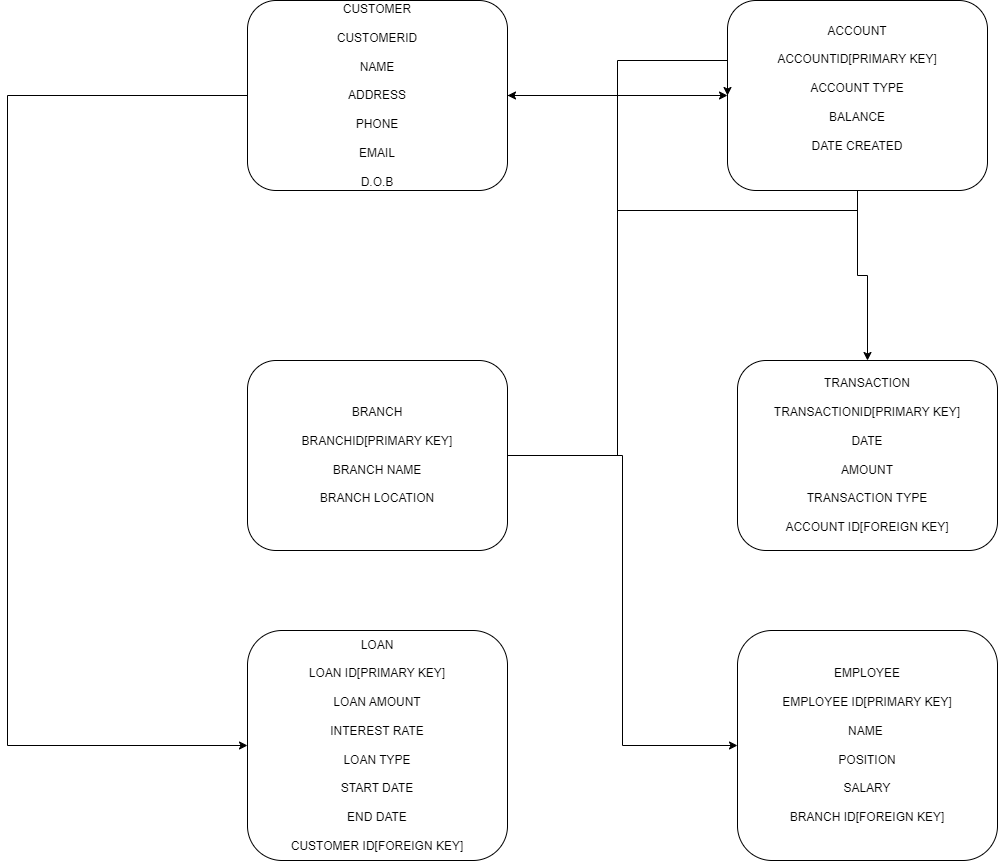

The diagram above was exported from draw.io. Its source (the exported page's mxGraphModel, read from the mxfile embedded in the PNG):
<mxGraphModel dx="2688" dy="1690" grid="1" gridSize="10" guides="1" tooltips="1" connect="1" arrows="1" fold="1" page="1" pageScale="1" pageWidth="1100" pageHeight="850" background="none" math="0" shadow="0">
  <root>
    <mxCell id="0" />
    <mxCell id="1" parent="0" />
    <mxCell id="jJszYWyEaayyqRwaGDr3-7" style="edgeStyle=orthogonalEdgeStyle;rounded=0;orthogonalLoop=1;jettySize=auto;html=1;entryX=0;entryY=0.5;entryDx=0;entryDy=0;" edge="1" parent="1" source="jJszYWyEaayyqRwaGDr3-1" target="jJszYWyEaayyqRwaGDr3-2">
      <mxGeometry relative="1" as="geometry" />
    </mxCell>
    <mxCell id="jJszYWyEaayyqRwaGDr3-12" style="edgeStyle=orthogonalEdgeStyle;rounded=0;orthogonalLoop=1;jettySize=auto;html=1;" edge="1" parent="1" source="jJszYWyEaayyqRwaGDr3-1" target="jJszYWyEaayyqRwaGDr3-5">
      <mxGeometry relative="1" as="geometry">
        <Array as="points">
          <mxPoint x="-1020" y="-505" />
          <mxPoint x="-1020" y="145" />
        </Array>
      </mxGeometry>
    </mxCell>
    <mxCell id="jJszYWyEaayyqRwaGDr3-1" value="CUSTOMER&lt;div&gt;&lt;br&gt;&lt;/div&gt;&lt;div&gt;CUSTOMERID&lt;/div&gt;&lt;div&gt;&lt;br&gt;&lt;/div&gt;&lt;div&gt;NAME&lt;/div&gt;&lt;div&gt;&lt;br&gt;&lt;/div&gt;&lt;div&gt;ADDRESS&lt;/div&gt;&lt;div&gt;&lt;br&gt;&lt;/div&gt;&lt;div&gt;PHONE&lt;/div&gt;&lt;div&gt;&lt;br&gt;&lt;/div&gt;&lt;div&gt;EMAIL&lt;/div&gt;&lt;div&gt;&lt;br&gt;&lt;/div&gt;&lt;div&gt;D.O.B&lt;/div&gt;" style="rounded=1;whiteSpace=wrap;html=1;" vertex="1" parent="1">
      <mxGeometry x="-780" y="-600" width="260" height="190" as="geometry" />
    </mxCell>
    <mxCell id="jJszYWyEaayyqRwaGDr3-8" style="edgeStyle=orthogonalEdgeStyle;rounded=0;orthogonalLoop=1;jettySize=auto;html=1;exitX=0.5;exitY=1;exitDx=0;exitDy=0;" edge="1" parent="1" source="jJszYWyEaayyqRwaGDr3-2" target="jJszYWyEaayyqRwaGDr3-1">
      <mxGeometry relative="1" as="geometry" />
    </mxCell>
    <mxCell id="jJszYWyEaayyqRwaGDr3-11" style="edgeStyle=orthogonalEdgeStyle;rounded=0;orthogonalLoop=1;jettySize=auto;html=1;entryX=0.5;entryY=0;entryDx=0;entryDy=0;" edge="1" parent="1" source="jJszYWyEaayyqRwaGDr3-2" target="jJszYWyEaayyqRwaGDr3-4">
      <mxGeometry relative="1" as="geometry" />
    </mxCell>
    <mxCell id="jJszYWyEaayyqRwaGDr3-2" value="ACCOUNT&lt;div&gt;&lt;br&gt;&lt;/div&gt;&lt;div&gt;ACCOUNTID[PRIMARY KEY]&lt;/div&gt;&lt;div&gt;&lt;br&gt;&lt;/div&gt;&lt;div&gt;ACCOUNT TYPE&lt;/div&gt;&lt;div&gt;&lt;br&gt;&lt;/div&gt;&lt;div&gt;BALANCE&lt;/div&gt;&lt;div&gt;&lt;br&gt;&lt;/div&gt;&lt;div&gt;DATE CREATED&lt;/div&gt;&lt;div&gt;&lt;br&gt;&lt;/div&gt;" style="rounded=1;whiteSpace=wrap;html=1;" vertex="1" parent="1">
      <mxGeometry x="-300" y="-600" width="260" height="190" as="geometry" />
    </mxCell>
    <mxCell id="jJszYWyEaayyqRwaGDr3-10" style="edgeStyle=orthogonalEdgeStyle;rounded=0;orthogonalLoop=1;jettySize=auto;html=1;entryX=0;entryY=0.5;entryDx=0;entryDy=0;" edge="1" parent="1" source="jJszYWyEaayyqRwaGDr3-3" target="jJszYWyEaayyqRwaGDr3-2">
      <mxGeometry relative="1" as="geometry">
        <Array as="points">
          <mxPoint x="-410" y="-145" />
          <mxPoint x="-410" y="-540" />
          <mxPoint x="-300" y="-540" />
        </Array>
      </mxGeometry>
    </mxCell>
    <mxCell id="jJszYWyEaayyqRwaGDr3-13" style="edgeStyle=orthogonalEdgeStyle;rounded=0;orthogonalLoop=1;jettySize=auto;html=1;entryX=0;entryY=0.5;entryDx=0;entryDy=0;" edge="1" parent="1" source="jJszYWyEaayyqRwaGDr3-3" target="jJszYWyEaayyqRwaGDr3-6">
      <mxGeometry relative="1" as="geometry" />
    </mxCell>
    <mxCell id="jJszYWyEaayyqRwaGDr3-3" value="BRANCH&lt;div&gt;&lt;br&gt;&lt;/div&gt;&lt;div&gt;BRANCHID[PRIMARY KEY]&lt;/div&gt;&lt;div&gt;&lt;br&gt;&lt;/div&gt;&lt;div&gt;BRANCH NAME&lt;/div&gt;&lt;div&gt;&lt;br&gt;&lt;/div&gt;&lt;div&gt;BRANCH LOCATION&lt;/div&gt;" style="rounded=1;whiteSpace=wrap;html=1;" vertex="1" parent="1">
      <mxGeometry x="-780" y="-240" width="260" height="190" as="geometry" />
    </mxCell>
    <mxCell id="jJszYWyEaayyqRwaGDr3-4" value="TRANSACTION&lt;div&gt;&lt;br&gt;&lt;/div&gt;&lt;div&gt;TRANSACTIONID[PRIMARY KEY]&lt;/div&gt;&lt;div&gt;&lt;br&gt;&lt;/div&gt;&lt;div&gt;DATE&lt;/div&gt;&lt;div&gt;&lt;br&gt;&lt;/div&gt;&lt;div&gt;AMOUNT&lt;/div&gt;&lt;div&gt;&lt;br&gt;&lt;/div&gt;&lt;div&gt;TRANSACTION TYPE&lt;/div&gt;&lt;div&gt;&lt;br&gt;&lt;/div&gt;&lt;div&gt;ACCOUNT ID[FOREIGN KEY]&lt;/div&gt;" style="rounded=1;whiteSpace=wrap;html=1;" vertex="1" parent="1">
      <mxGeometry x="-290" y="-240" width="260" height="190" as="geometry" />
    </mxCell>
    <mxCell id="jJszYWyEaayyqRwaGDr3-5" value="LOAN&lt;div&gt;&lt;br&gt;&lt;/div&gt;&lt;div&gt;LOAN ID[PRIMARY KEY]&lt;/div&gt;&lt;div&gt;&lt;br&gt;&lt;/div&gt;&lt;div&gt;LOAN AMOUNT&lt;/div&gt;&lt;div&gt;&lt;br&gt;&lt;/div&gt;&lt;div&gt;INTEREST RATE&lt;/div&gt;&lt;div&gt;&lt;br&gt;&lt;/div&gt;&lt;div&gt;LOAN TYPE&lt;/div&gt;&lt;div&gt;&lt;br&gt;&lt;/div&gt;&lt;div&gt;START DATE&lt;/div&gt;&lt;div&gt;&lt;br&gt;&lt;/div&gt;&lt;div&gt;END DATE&lt;/div&gt;&lt;div&gt;&lt;br&gt;&lt;/div&gt;&lt;div&gt;CUSTOMER ID[FOREIGN KEY]&lt;/div&gt;" style="rounded=1;whiteSpace=wrap;html=1;" vertex="1" parent="1">
      <mxGeometry x="-780" y="30" width="260" height="230" as="geometry" />
    </mxCell>
    <mxCell id="jJszYWyEaayyqRwaGDr3-6" value="EMPLOYEE&lt;div&gt;&lt;br&gt;&lt;/div&gt;&lt;div&gt;EMPLOYEE ID[PRIMARY KEY]&lt;/div&gt;&lt;div&gt;&lt;br&gt;&lt;/div&gt;&lt;div&gt;NAME&amp;nbsp;&lt;/div&gt;&lt;div&gt;&lt;br&gt;&lt;/div&gt;&lt;div&gt;POSITION&lt;/div&gt;&lt;div&gt;&lt;br&gt;&lt;/div&gt;&lt;div&gt;SALARY&lt;/div&gt;&lt;div&gt;&lt;br&gt;&lt;/div&gt;&lt;div&gt;BRANCH ID[FOREIGN KEY]&lt;/div&gt;" style="rounded=1;whiteSpace=wrap;html=1;" vertex="1" parent="1">
      <mxGeometry x="-290" y="30" width="260" height="230" as="geometry" />
    </mxCell>
  </root>
</mxGraphModel>